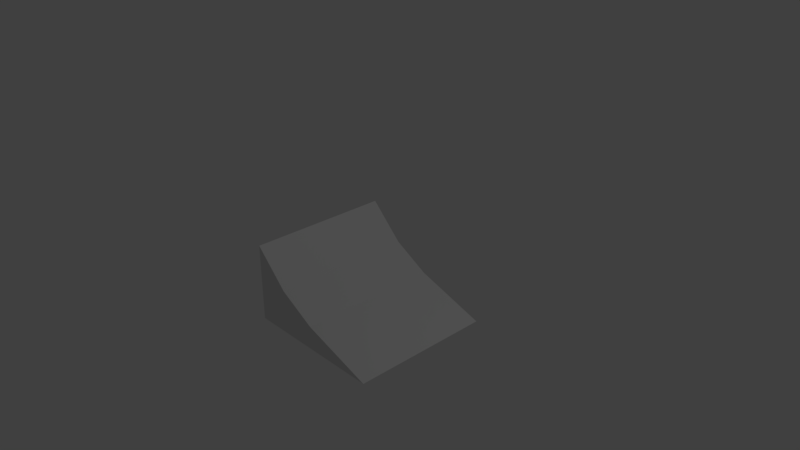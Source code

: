 # Source: ramp.blend  (saved by Blender 2.79.0; exported with 4.5.12 LTS)
import bpy
from mathutils import Matrix  # noqa: F401  (used for matrix-valued properties, if any)

bpy.ops.wm.read_factory_settings(use_empty=True)
scene = bpy.context.scene
scene.name = 'Scene'

# ---- collections
col_collection_1 = bpy.data.collections.new('Collection 1'); scene.collection.children.link(col_collection_1)

# ---- materials (node trees are filled in below, after node groups)
mat_material = bpy.data.materials.new('Material')
mat_material.alpha_threshold = 0.0
mat_material.use_transparent_shadow = False
mat_material.roughness = 0.5
mat_material.line_color = (0.0, 0.0, 0.0, 1.0)

# ---- material node trees

# ---- world
world_world = bpy.data.worlds.new('World'); scene.world = world_world
world_world.color = (0.05088, 0.05088, 0.05088)
world_world.use_sun_shadow = False
world_world.sun_shadow_jitter_overblur = 0.0
world_world.cycles.sampling_method = 'MANUAL'

# ---- cameras
cam_camera = bpy.data.cameras.new('Camera')
cam_camera.clip_end = 100.0
cam_camera.lens = 35.0
cam_camera.sensor_width = 32.0
cam_camera.sensor_height = 18.0
cam_camera.ortho_scale = 7.314
cam_camera.dof.focus_distance = 0.0
cam_camera.dof.aperture_fstop = 128.0

# ---- lights
light_lamp = bpy.data.lights.new('Lamp', 'POINT')
light_lamp.transmission_factor = 0.0
light_lamp.cutoff_distance = 30.0
light_lamp.energy = 100.0
light_lamp.shadow_buffer_clip_start = 1.001
light_lamp.shadow_soft_size = 0.1
light_lamp.shadow_maximum_resolution = 0.006
light_lamp.use_absolute_resolution = True

# ---- meshes
me_cube = bpy.data.meshes.new('Cube')
me_cube.from_pydata([(1.0, 1.0, -1.0), (1.0, -1.0, -1.0), (-1.0, -1.0, -1.0), (-1.0, 1.0, -1.0), (-2.384e-07, -1.0, -0.6692), (0.0, 1.0, -0.6692), (-1.0, -1.0, 0.09424), (-1.0, 1.0, 0.09424), (-0.5117, 0.9945, -0.3756), (-0.5117, -1.005, -0.3756)], [], [(8, 7, 6, 9), (6, 2, 1, 4, 9), (2, 6, 7, 3), (0, 5, 4, 1), (8, 5, 0, 3, 7), (5, 8, 9, 4), (0, 1, 2, 3)])
me_cube.materials.append(mat_material)
me_cube.use_remesh_preserve_volume = False
me_cube.use_remesh_preserve_attributes = False
me_cube.use_mirror_vertex_groups = False
me_cube.update()

# ---- objects
ob_cube = bpy.data.objects.new('Cube', me_cube)
ob_lamp = bpy.data.objects.new('Lamp', light_lamp)
ob_camera = bpy.data.objects.new('Camera', cam_camera)

# ---- transforms, parenting, visibility, modifiers, constraints
ob_cube.location = (0.0, 0.0, 0.0)
ob_cube.lock_rotations_4d = False
ob_cube.empty_display_type = 'ARROWS'
ob_cube.lineart.crease_threshold = 0.0
ob_lamp.location = (4.076, 1.005, 5.904)
ob_lamp.rotation_euler = (0.6503, 0.05522, 1.866)
ob_lamp.lock_rotations_4d = False
ob_lamp.empty_display_type = 'ARROWS'
ob_lamp.color = (0.0, 0.0, 0.0, 0.0)
ob_lamp.lineart.crease_threshold = 0.0
ob_camera.location = (7.481, -6.508, 5.344)
ob_camera.rotation_euler = (1.109, 0.0, 0.8149)
ob_camera.lock_rotations_4d = False
ob_camera.empty_display_type = 'ARROWS'
ob_camera.color = (0.0, 0.0, 0.0, 0.0)
ob_camera.display_type = 'WIRE'
ob_camera.lineart.crease_threshold = 0.0

# ---- collection membership
col_collection_1.objects.link(ob_cube)
col_collection_1.objects.link(ob_lamp)
col_collection_1.objects.link(ob_camera)

# ---- scene / render settings (as saved in the file)
scene.camera = ob_camera
scene.frame_start = 1; scene.frame_end = 250; scene.frame_set(0)
scene.render.engine = 'BLENDER_EEVEE_NEXT'
scene.render.resolution_percentage = 50
scene.render.dither_intensity = 0.0
scene.cycles.use_denoising = False
scene.cycles.samples = 128
scene.cycles.sampling_pattern = 'TABULATED_SOBOL'
scene.cycles.use_adaptive_sampling = False
scene.cycles.use_light_tree = False
scene.cycles.blur_glossy = 0.0
scene.cycles.sample_clamp_indirect = 0.0
scene.view_settings.view_transform = 'Standard'
bpy.context.view_layer.update()
